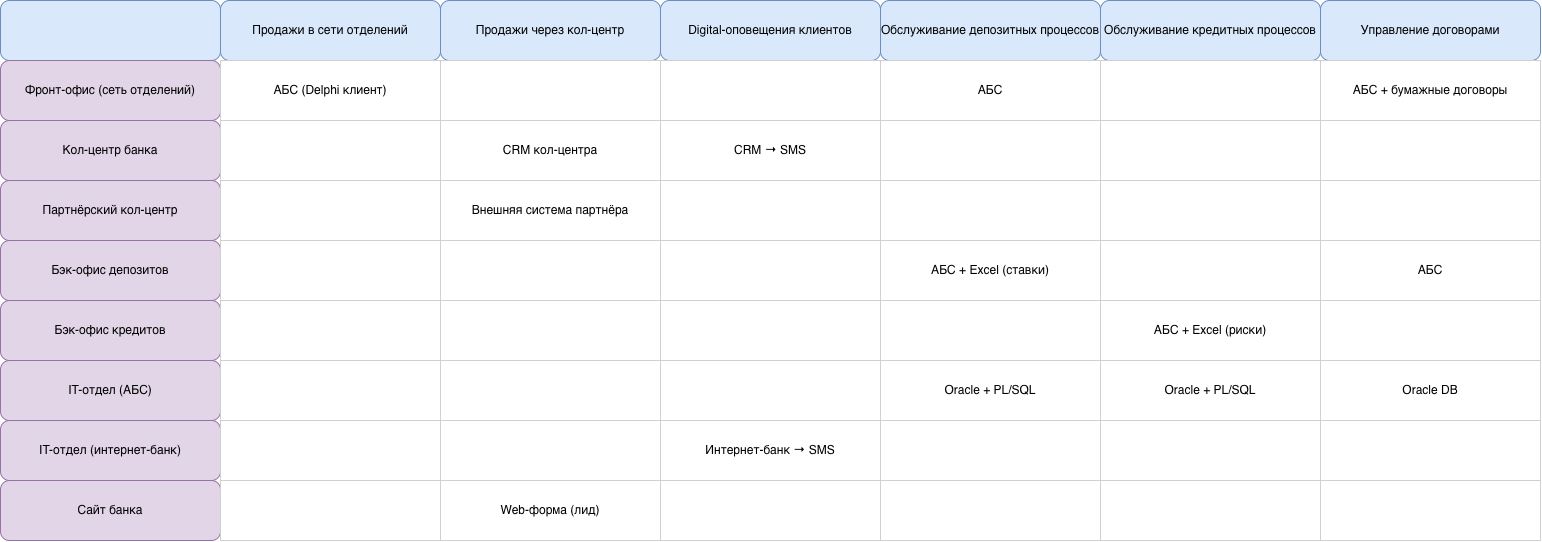

The diagram above was exported from draw.io. Its source (the exported page's mxGraphModel, read from the mxfile embedded in the PNG):
<mxGraphModel dx="1898" dy="1285" grid="1" gridSize="10" guides="1" tooltips="1" connect="1" arrows="1" fold="1" page="1" pageScale="1" pageWidth="1920" pageHeight="1080" math="0" shadow="0">
  <root>
    <mxCell id="0" />
    <mxCell id="1" parent="0" />
    <mxCell id="2" parent="1" style="rounded=1;whiteSpace=wrap;html=1;fillColor=#dae8fc;strokeColor=#6c8ebf;" value="" vertex="1">
      <mxGeometry height="60" width="220" x="20" y="20" as="geometry" />
    </mxCell>
    <mxCell id="3" parent="1" style="rounded=1;whiteSpace=wrap;html=1;fillColor=#dae8fc;strokeColor=#6c8ebf;" value="Продажи в сети отделений" vertex="1">
      <mxGeometry height="60" width="220" x="240" y="20" as="geometry" />
    </mxCell>
    <mxCell id="4" parent="1" style="rounded=1;whiteSpace=wrap;html=1;fillColor=#dae8fc;strokeColor=#6c8ebf;" value="Продажи через кол-центр" vertex="1">
      <mxGeometry height="60" width="220" x="460" y="20" as="geometry" />
    </mxCell>
    <mxCell id="5" parent="1" style="rounded=1;whiteSpace=wrap;html=1;fillColor=#dae8fc;strokeColor=#6c8ebf;" value="Digital-оповещения клиентов" vertex="1">
      <mxGeometry height="60" width="220" x="680" y="20" as="geometry" />
    </mxCell>
    <mxCell id="6" parent="1" style="rounded=1;whiteSpace=wrap;html=1;fillColor=#dae8fc;strokeColor=#6c8ebf;" value="Обслуживание депозитных процессов" vertex="1">
      <mxGeometry height="60" width="220" x="900" y="20" as="geometry" />
    </mxCell>
    <mxCell id="7" parent="1" style="rounded=1;whiteSpace=wrap;html=1;fillColor=#dae8fc;strokeColor=#6c8ebf;" value="Обслуживание кредитных процессов" vertex="1">
      <mxGeometry height="60" width="220" x="1120" y="20" as="geometry" />
    </mxCell>
    <mxCell id="8" parent="1" style="rounded=1;whiteSpace=wrap;html=1;fillColor=#dae8fc;strokeColor=#6c8ebf;" value="Управление договорами" vertex="1">
      <mxGeometry height="60" width="220" x="1340" y="20" as="geometry" />
    </mxCell>
    <mxCell id="9" parent="1" style="rounded=1;whiteSpace=wrap;html=1;fillColor=#e1d5e7;strokeColor=#9673a6;" value="Фронт-офис (сеть отделений)" vertex="1">
      <mxGeometry height="60" width="220" x="20" y="80" as="geometry" />
    </mxCell>
    <mxCell id="10" parent="1" style="rounded=0;whiteSpace=wrap;html=1;fillColor=#ffffff;strokeColor=#d0d0d0;" value="АБС (Delphi клиент)" vertex="1">
      <mxGeometry height="60" width="220" x="240" y="80" as="geometry" />
    </mxCell>
    <mxCell id="11" parent="1" style="rounded=0;whiteSpace=wrap;html=1;fillColor=#ffffff;strokeColor=#d0d0d0;" value="" vertex="1">
      <mxGeometry height="60" width="220" x="460" y="80" as="geometry" />
    </mxCell>
    <mxCell id="12" parent="1" style="rounded=0;whiteSpace=wrap;html=1;fillColor=#ffffff;strokeColor=#d0d0d0;" value="" vertex="1">
      <mxGeometry height="60" width="220" x="680" y="80" as="geometry" />
    </mxCell>
    <mxCell id="13" parent="1" style="rounded=0;whiteSpace=wrap;html=1;fillColor=#ffffff;strokeColor=#d0d0d0;" value="АБС" vertex="1">
      <mxGeometry height="60" width="220" x="900" y="80" as="geometry" />
    </mxCell>
    <mxCell id="14" parent="1" style="rounded=0;whiteSpace=wrap;html=1;fillColor=#ffffff;strokeColor=#d0d0d0;" value="" vertex="1">
      <mxGeometry height="60" width="220" x="1120" y="80" as="geometry" />
    </mxCell>
    <mxCell id="15" parent="1" style="rounded=0;whiteSpace=wrap;html=1;fillColor=#ffffff;strokeColor=#d0d0d0;" value="АБС + бумажные договоры" vertex="1">
      <mxGeometry height="60" width="220" x="1340" y="80" as="geometry" />
    </mxCell>
    <mxCell id="16" parent="1" style="rounded=1;whiteSpace=wrap;html=1;fillColor=#e1d5e7;strokeColor=#9673a6;" value="Кол-центр банка" vertex="1">
      <mxGeometry height="60" width="220" x="20" y="140" as="geometry" />
    </mxCell>
    <mxCell id="17" parent="1" style="rounded=0;whiteSpace=wrap;html=1;fillColor=#ffffff;strokeColor=#d0d0d0;" value="" vertex="1">
      <mxGeometry height="60" width="220" x="240" y="140" as="geometry" />
    </mxCell>
    <mxCell id="18" parent="1" style="rounded=0;whiteSpace=wrap;html=1;fillColor=#ffffff;strokeColor=#d0d0d0;" value="CRM кол-центра" vertex="1">
      <mxGeometry height="60" width="220" x="460" y="140" as="geometry" />
    </mxCell>
    <mxCell id="19" parent="1" style="rounded=0;whiteSpace=wrap;html=1;fillColor=#ffffff;strokeColor=#d0d0d0;" value="CRM → SMS" vertex="1">
      <mxGeometry height="60" width="220" x="680" y="140" as="geometry" />
    </mxCell>
    <mxCell id="20" parent="1" style="rounded=0;whiteSpace=wrap;html=1;fillColor=#ffffff;strokeColor=#d0d0d0;" value="" vertex="1">
      <mxGeometry height="60" width="220" x="900" y="140" as="geometry" />
    </mxCell>
    <mxCell id="21" parent="1" style="rounded=0;whiteSpace=wrap;html=1;fillColor=#ffffff;strokeColor=#d0d0d0;" value="" vertex="1">
      <mxGeometry height="60" width="220" x="1120" y="140" as="geometry" />
    </mxCell>
    <mxCell id="22" parent="1" style="rounded=0;whiteSpace=wrap;html=1;fillColor=#ffffff;strokeColor=#d0d0d0;" value="" vertex="1">
      <mxGeometry height="60" width="220" x="1340" y="140" as="geometry" />
    </mxCell>
    <mxCell id="23" parent="1" style="rounded=1;whiteSpace=wrap;html=1;fillColor=#e1d5e7;strokeColor=#9673a6;" value="Партнёрский кол-центр" vertex="1">
      <mxGeometry height="60" width="220" x="20" y="200" as="geometry" />
    </mxCell>
    <mxCell id="24" parent="1" style="rounded=0;whiteSpace=wrap;html=1;fillColor=#ffffff;strokeColor=#d0d0d0;" value="" vertex="1">
      <mxGeometry height="60" width="220" x="240" y="200" as="geometry" />
    </mxCell>
    <mxCell id="25" parent="1" style="rounded=0;whiteSpace=wrap;html=1;fillColor=#ffffff;strokeColor=#d0d0d0;" value="Внешняя система партнёра" vertex="1">
      <mxGeometry height="60" width="220" x="460" y="200" as="geometry" />
    </mxCell>
    <mxCell id="26" parent="1" style="rounded=0;whiteSpace=wrap;html=1;fillColor=#ffffff;strokeColor=#d0d0d0;" value="" vertex="1">
      <mxGeometry height="60" width="220" x="680" y="200" as="geometry" />
    </mxCell>
    <mxCell id="27" parent="1" style="rounded=0;whiteSpace=wrap;html=1;fillColor=#ffffff;strokeColor=#d0d0d0;" value="" vertex="1">
      <mxGeometry height="60" width="220" x="900" y="200" as="geometry" />
    </mxCell>
    <mxCell id="28" parent="1" style="rounded=0;whiteSpace=wrap;html=1;fillColor=#ffffff;strokeColor=#d0d0d0;" value="" vertex="1">
      <mxGeometry height="60" width="220" x="1120" y="200" as="geometry" />
    </mxCell>
    <mxCell id="29" parent="1" style="rounded=0;whiteSpace=wrap;html=1;fillColor=#ffffff;strokeColor=#d0d0d0;" value="" vertex="1">
      <mxGeometry height="60" width="220" x="1340" y="200" as="geometry" />
    </mxCell>
    <mxCell id="30" parent="1" style="rounded=1;whiteSpace=wrap;html=1;fillColor=#e1d5e7;strokeColor=#9673a6;" value="Бэк-офис депозитов" vertex="1">
      <mxGeometry height="60" width="220" x="20" y="260" as="geometry" />
    </mxCell>
    <mxCell id="31" parent="1" style="rounded=0;whiteSpace=wrap;html=1;fillColor=#ffffff;strokeColor=#d0d0d0;" value="" vertex="1">
      <mxGeometry height="60" width="220" x="240" y="260" as="geometry" />
    </mxCell>
    <mxCell id="32" parent="1" style="rounded=0;whiteSpace=wrap;html=1;fillColor=#ffffff;strokeColor=#d0d0d0;" value="" vertex="1">
      <mxGeometry height="60" width="220" x="460" y="260" as="geometry" />
    </mxCell>
    <mxCell id="33" parent="1" style="rounded=0;whiteSpace=wrap;html=1;fillColor=#ffffff;strokeColor=#d0d0d0;" value="" vertex="1">
      <mxGeometry height="60" width="220" x="680" y="260" as="geometry" />
    </mxCell>
    <mxCell id="34" parent="1" style="rounded=0;whiteSpace=wrap;html=1;fillColor=#ffffff;strokeColor=#d0d0d0;" value="АБС + Excel (ставки)" vertex="1">
      <mxGeometry height="60" width="220" x="900" y="260" as="geometry" />
    </mxCell>
    <mxCell id="35" parent="1" style="rounded=0;whiteSpace=wrap;html=1;fillColor=#ffffff;strokeColor=#d0d0d0;" value="" vertex="1">
      <mxGeometry height="60" width="220" x="1120" y="260" as="geometry" />
    </mxCell>
    <mxCell id="36" parent="1" style="rounded=0;whiteSpace=wrap;html=1;fillColor=#ffffff;strokeColor=#d0d0d0;" value="АБС" vertex="1">
      <mxGeometry height="60" width="220" x="1340" y="260" as="geometry" />
    </mxCell>
    <mxCell id="37" parent="1" style="rounded=1;whiteSpace=wrap;html=1;fillColor=#e1d5e7;strokeColor=#9673a6;" value="Бэк-офис кредитов" vertex="1">
      <mxGeometry height="60" width="220" x="20" y="320" as="geometry" />
    </mxCell>
    <mxCell id="38" parent="1" style="rounded=0;whiteSpace=wrap;html=1;fillColor=#ffffff;strokeColor=#d0d0d0;" value="" vertex="1">
      <mxGeometry height="60" width="220" x="240" y="320" as="geometry" />
    </mxCell>
    <mxCell id="39" parent="1" style="rounded=0;whiteSpace=wrap;html=1;fillColor=#ffffff;strokeColor=#d0d0d0;" value="" vertex="1">
      <mxGeometry height="60" width="220" x="460" y="320" as="geometry" />
    </mxCell>
    <mxCell id="40" parent="1" style="rounded=0;whiteSpace=wrap;html=1;fillColor=#ffffff;strokeColor=#d0d0d0;" value="" vertex="1">
      <mxGeometry height="60" width="220" x="680" y="320" as="geometry" />
    </mxCell>
    <mxCell id="41" parent="1" style="rounded=0;whiteSpace=wrap;html=1;fillColor=#ffffff;strokeColor=#d0d0d0;" value="" vertex="1">
      <mxGeometry height="60" width="220" x="900" y="320" as="geometry" />
    </mxCell>
    <mxCell id="42" parent="1" style="rounded=0;whiteSpace=wrap;html=1;fillColor=#ffffff;strokeColor=#d0d0d0;" value="АБС + Excel (риски)" vertex="1">
      <mxGeometry height="60" width="220" x="1120" y="320" as="geometry" />
    </mxCell>
    <mxCell id="43" parent="1" style="rounded=0;whiteSpace=wrap;html=1;fillColor=#ffffff;strokeColor=#d0d0d0;" value="" vertex="1">
      <mxGeometry height="60" width="220" x="1340" y="320" as="geometry" />
    </mxCell>
    <mxCell id="44" parent="1" style="rounded=1;whiteSpace=wrap;html=1;fillColor=#e1d5e7;strokeColor=#9673a6;" value="IT-отдел (АБС)" vertex="1">
      <mxGeometry height="60" width="220" x="20" y="380" as="geometry" />
    </mxCell>
    <mxCell id="45" parent="1" style="rounded=0;whiteSpace=wrap;html=1;fillColor=#ffffff;strokeColor=#d0d0d0;" value="" vertex="1">
      <mxGeometry height="60" width="220" x="240" y="380" as="geometry" />
    </mxCell>
    <mxCell id="46" parent="1" style="rounded=0;whiteSpace=wrap;html=1;fillColor=#ffffff;strokeColor=#d0d0d0;" value="" vertex="1">
      <mxGeometry height="60" width="220" x="460" y="380" as="geometry" />
    </mxCell>
    <mxCell id="47" parent="1" style="rounded=0;whiteSpace=wrap;html=1;fillColor=#ffffff;strokeColor=#d0d0d0;" value="" vertex="1">
      <mxGeometry height="60" width="220" x="680" y="380" as="geometry" />
    </mxCell>
    <mxCell id="48" parent="1" style="rounded=0;whiteSpace=wrap;html=1;fillColor=#ffffff;strokeColor=#d0d0d0;" value="Oracle + PL/SQL" vertex="1">
      <mxGeometry height="60" width="220" x="900" y="380" as="geometry" />
    </mxCell>
    <mxCell id="49" parent="1" style="rounded=0;whiteSpace=wrap;html=1;fillColor=#ffffff;strokeColor=#d0d0d0;" value="Oracle + PL/SQL" vertex="1">
      <mxGeometry height="60" width="220" x="1120" y="380" as="geometry" />
    </mxCell>
    <mxCell id="50" parent="1" style="rounded=0;whiteSpace=wrap;html=1;fillColor=#ffffff;strokeColor=#d0d0d0;" value="Oracle DB" vertex="1">
      <mxGeometry height="60" width="220" x="1340" y="380" as="geometry" />
    </mxCell>
    <mxCell id="51" parent="1" style="rounded=1;whiteSpace=wrap;html=1;fillColor=#e1d5e7;strokeColor=#9673a6;" value="IT-отдел (интернет-банк)" vertex="1">
      <mxGeometry height="60" width="220" x="20" y="440" as="geometry" />
    </mxCell>
    <mxCell id="52" parent="1" style="rounded=0;whiteSpace=wrap;html=1;fillColor=#ffffff;strokeColor=#d0d0d0;" value="" vertex="1">
      <mxGeometry height="60" width="220" x="240" y="440" as="geometry" />
    </mxCell>
    <mxCell id="53" parent="1" style="rounded=0;whiteSpace=wrap;html=1;fillColor=#ffffff;strokeColor=#d0d0d0;" value="" vertex="1">
      <mxGeometry height="60" width="220" x="460" y="440" as="geometry" />
    </mxCell>
    <mxCell id="54" parent="1" style="rounded=0;whiteSpace=wrap;html=1;fillColor=#ffffff;strokeColor=#d0d0d0;" value="Интернет-банк → SMS" vertex="1">
      <mxGeometry height="60" width="220" x="680" y="440" as="geometry" />
    </mxCell>
    <mxCell id="55" parent="1" style="rounded=0;whiteSpace=wrap;html=1;fillColor=#ffffff;strokeColor=#d0d0d0;" value="" vertex="1">
      <mxGeometry height="60" width="220" x="900" y="440" as="geometry" />
    </mxCell>
    <mxCell id="56" parent="1" style="rounded=0;whiteSpace=wrap;html=1;fillColor=#ffffff;strokeColor=#d0d0d0;" value="" vertex="1">
      <mxGeometry height="60" width="220" x="1120" y="440" as="geometry" />
    </mxCell>
    <mxCell id="57" parent="1" style="rounded=0;whiteSpace=wrap;html=1;fillColor=#ffffff;strokeColor=#d0d0d0;" value="" vertex="1">
      <mxGeometry height="60" width="220" x="1340" y="440" as="geometry" />
    </mxCell>
    <mxCell id="58" parent="1" style="rounded=1;whiteSpace=wrap;html=1;fillColor=#e1d5e7;strokeColor=#9673a6;" value="Сайт банка" vertex="1">
      <mxGeometry height="60" width="220" x="20" y="500" as="geometry" />
    </mxCell>
    <mxCell id="59" parent="1" style="rounded=0;whiteSpace=wrap;html=1;fillColor=#ffffff;strokeColor=#d0d0d0;" value="" vertex="1">
      <mxGeometry height="60" width="220" x="240" y="500" as="geometry" />
    </mxCell>
    <mxCell id="60" parent="1" style="rounded=0;whiteSpace=wrap;html=1;fillColor=#ffffff;strokeColor=#d0d0d0;" value="Web-форма (лид)" vertex="1">
      <mxGeometry height="60" width="220" x="460" y="500" as="geometry" />
    </mxCell>
    <mxCell id="61" parent="1" style="rounded=0;whiteSpace=wrap;html=1;fillColor=#ffffff;strokeColor=#d0d0d0;" value="" vertex="1">
      <mxGeometry height="60" width="220" x="680" y="500" as="geometry" />
    </mxCell>
    <mxCell id="62" parent="1" style="rounded=0;whiteSpace=wrap;html=1;fillColor=#ffffff;strokeColor=#d0d0d0;" value="" vertex="1">
      <mxGeometry height="60" width="220" x="900" y="500" as="geometry" />
    </mxCell>
    <mxCell id="63" parent="1" style="rounded=0;whiteSpace=wrap;html=1;fillColor=#ffffff;strokeColor=#d0d0d0;" value="" vertex="1">
      <mxGeometry height="60" width="220" x="1120" y="500" as="geometry" />
    </mxCell>
    <mxCell id="64" parent="1" style="rounded=0;whiteSpace=wrap;html=1;fillColor=#ffffff;strokeColor=#d0d0d0;" value="" vertex="1">
      <mxGeometry height="60" width="220" x="1340" y="500" as="geometry" />
    </mxCell>
  </root>
</mxGraphModel>